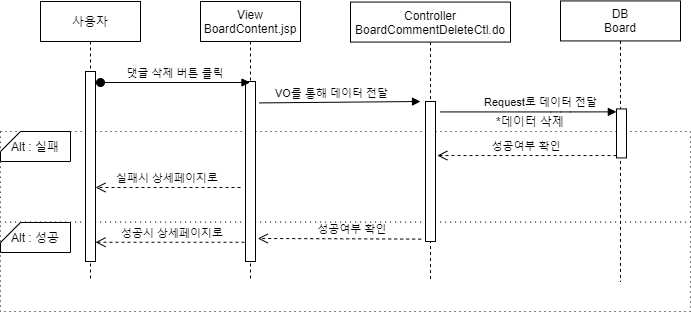

The diagram above was exported from draw.io. Its source (the exported page's mxGraphModel, read from the mxfile embedded in the PNG):
<mxGraphModel dx="1038" dy="491" grid="1" gridSize="10" guides="1" tooltips="1" connect="1" arrows="1" fold="1" page="1" pageScale="1" pageWidth="827" pageHeight="1169" math="0" shadow="0">
  <root>
    <mxCell id="td-GLNDi7j4To-KK4odX-0" />
    <mxCell id="td-GLNDi7j4To-KK4odX-1" parent="td-GLNDi7j4To-KK4odX-0" />
    <mxCell id="NHIryzfLRYV8F_0aH2dh-0" value="" style="rounded=0;whiteSpace=wrap;html=1;dashed=1;dashPattern=1 4;" parent="td-GLNDi7j4To-KK4odX-1" vertex="1">
      <mxGeometry x="20" y="300" width="690" height="90" as="geometry" />
    </mxCell>
    <mxCell id="NHIryzfLRYV8F_0aH2dh-1" value="" style="rounded=0;whiteSpace=wrap;html=1;dashed=1;dashPattern=1 4;" parent="td-GLNDi7j4To-KK4odX-1" vertex="1">
      <mxGeometry x="20" y="210" width="690" height="90.57" as="geometry" />
    </mxCell>
    <mxCell id="NHIryzfLRYV8F_0aH2dh-2" value="사용자" style="shape=umlLifeline;perimeter=lifelinePerimeter;container=1;collapsible=0;recursiveResize=0;rounded=0;shadow=0;strokeWidth=1;" parent="td-GLNDi7j4To-KK4odX-1" vertex="1">
      <mxGeometry x="60" y="80" width="100" height="280" as="geometry" />
    </mxCell>
    <mxCell id="NHIryzfLRYV8F_0aH2dh-3" value="" style="points=[];perimeter=orthogonalPerimeter;rounded=0;shadow=0;strokeWidth=1;" parent="NHIryzfLRYV8F_0aH2dh-2" vertex="1">
      <mxGeometry x="45" y="70" width="10" height="190" as="geometry" />
    </mxCell>
    <mxCell id="NHIryzfLRYV8F_0aH2dh-4" value="성공시 상세페이지로" style="verticalAlign=bottom;endArrow=open;dashed=1;endSize=8;shadow=0;strokeWidth=1;exitX=0.5;exitY=0.893;exitDx=0;exitDy=0;exitPerimeter=0;" parent="td-GLNDi7j4To-KK4odX-1" source="NHIryzfLRYV8F_0aH2dh-18" target="NHIryzfLRYV8F_0aH2dh-3" edge="1">
      <mxGeometry relative="1" as="geometry">
        <mxPoint x="120" y="230" as="targetPoint" />
        <mxPoint x="461.56999999999994" y="319.88" as="sourcePoint" />
      </mxGeometry>
    </mxCell>
    <mxCell id="NHIryzfLRYV8F_0aH2dh-5" value="Controller&#10;BoardCommentDeleteCtl.do" style="shape=umlLifeline;perimeter=lifelinePerimeter;container=1;collapsible=0;recursiveResize=0;rounded=0;shadow=0;strokeWidth=1;" parent="td-GLNDi7j4To-KK4odX-1" vertex="1">
      <mxGeometry x="370" y="80.57" width="160" height="280" as="geometry" />
    </mxCell>
    <mxCell id="NHIryzfLRYV8F_0aH2dh-6" value="" style="points=[];perimeter=orthogonalPerimeter;rounded=0;shadow=0;strokeWidth=1;" parent="NHIryzfLRYV8F_0aH2dh-5" vertex="1">
      <mxGeometry x="75" y="99.43" width="10" height="140" as="geometry" />
    </mxCell>
    <mxCell id="NHIryzfLRYV8F_0aH2dh-7" value="DB&#10;Board" style="shape=umlLifeline;perimeter=lifelinePerimeter;container=1;collapsible=0;recursiveResize=0;rounded=0;shadow=0;strokeWidth=1;" parent="td-GLNDi7j4To-KK4odX-1" vertex="1">
      <mxGeometry x="580" y="79.43" width="120" height="280.57" as="geometry" />
    </mxCell>
    <mxCell id="NHIryzfLRYV8F_0aH2dh-8" value="" style="points=[];perimeter=orthogonalPerimeter;rounded=0;shadow=0;strokeWidth=1;" parent="NHIryzfLRYV8F_0aH2dh-7" vertex="1">
      <mxGeometry x="56" y="108" width="10" height="49" as="geometry" />
    </mxCell>
    <mxCell id="NHIryzfLRYV8F_0aH2dh-9" value="" style="verticalAlign=bottom;endArrow=block;shadow=0;strokeWidth=1;exitX=1.371;exitY=0.119;exitDx=0;exitDy=0;exitPerimeter=0;" parent="td-GLNDi7j4To-KK4odX-1" source="NHIryzfLRYV8F_0aH2dh-18" edge="1">
      <mxGeometry relative="1" as="geometry">
        <mxPoint x="360" y="180" as="sourcePoint" />
        <mxPoint x="440" y="180" as="targetPoint" />
        <Array as="points" />
      </mxGeometry>
    </mxCell>
    <mxCell id="NHIryzfLRYV8F_0aH2dh-10" value="Request로 데이터 전달" style="edgeLabel;html=1;align=center;verticalAlign=middle;resizable=0;points=[];" parent="NHIryzfLRYV8F_0aH2dh-9" vertex="1" connectable="0">
      <mxGeometry x="-0.0042" y="3" relative="1" as="geometry">
        <mxPoint x="200.69" y="3" as="offset" />
      </mxGeometry>
    </mxCell>
    <mxCell id="NHIryzfLRYV8F_0aH2dh-11" value="" style="verticalAlign=bottom;endArrow=block;shadow=0;strokeWidth=1;entryX=-0.014;entryY=0.06;entryDx=0;entryDy=0;entryPerimeter=0;" parent="td-GLNDi7j4To-KK4odX-1" target="NHIryzfLRYV8F_0aH2dh-8" edge="1">
      <mxGeometry relative="1" as="geometry">
        <mxPoint x="460" y="190.43000000000006" as="sourcePoint" />
        <mxPoint x="590" y="189.9999999999999" as="targetPoint" />
        <Array as="points">
          <mxPoint x="580" y="190.43" />
        </Array>
      </mxGeometry>
    </mxCell>
    <mxCell id="NHIryzfLRYV8F_0aH2dh-12" value="VO를 통해 데이터 전달" style="edgeLabel;html=1;align=center;verticalAlign=middle;resizable=0;points=[];" parent="NHIryzfLRYV8F_0aH2dh-11" vertex="1" connectable="0">
      <mxGeometry x="-0.0042" y="3" relative="1" as="geometry">
        <mxPoint x="-197.62" y="-16.43" as="offset" />
      </mxGeometry>
    </mxCell>
    <mxCell id="NHIryzfLRYV8F_0aH2dh-13" value="성공여부 확인" style="verticalAlign=bottom;endArrow=open;dashed=1;endSize=8;shadow=0;strokeWidth=1;exitX=-0.429;exitY=0.983;exitDx=0;exitDy=0;exitPerimeter=0;entryX=1.229;entryY=0.872;entryDx=0;entryDy=0;entryPerimeter=0;" parent="td-GLNDi7j4To-KK4odX-1" source="NHIryzfLRYV8F_0aH2dh-6" target="NHIryzfLRYV8F_0aH2dh-18" edge="1">
      <mxGeometry x="-0.1568" relative="1" as="geometry">
        <mxPoint x="356.1100000000001" y="249.5" as="targetPoint" />
        <mxPoint x="445" y="220" as="sourcePoint" />
        <mxPoint as="offset" />
      </mxGeometry>
    </mxCell>
    <mxCell id="NHIryzfLRYV8F_0aH2dh-14" value="성공여부 확인" style="verticalAlign=bottom;endArrow=open;dashed=1;endSize=8;shadow=0;strokeWidth=1;entryX=1.181;entryY=0.386;entryDx=0;entryDy=0;entryPerimeter=0;" parent="td-GLNDi7j4To-KK4odX-1" source="NHIryzfLRYV8F_0aH2dh-8" target="NHIryzfLRYV8F_0aH2dh-6" edge="1">
      <mxGeometry relative="1" as="geometry">
        <mxPoint x="660" y="210" as="targetPoint" />
        <mxPoint x="818.19" y="210" as="sourcePoint" />
      </mxGeometry>
    </mxCell>
    <mxCell id="NHIryzfLRYV8F_0aH2dh-15" value="Alt : 성공" style="shape=card;whiteSpace=wrap;html=1;size=20;rotation=0;" parent="td-GLNDi7j4To-KK4odX-1" vertex="1">
      <mxGeometry x="20" y="301" width="70" height="30" as="geometry" />
    </mxCell>
    <mxCell id="NHIryzfLRYV8F_0aH2dh-16" value="Alt : 실패" style="shape=card;whiteSpace=wrap;html=1;size=20;rotation=0;" parent="td-GLNDi7j4To-KK4odX-1" vertex="1">
      <mxGeometry x="20" y="210" width="70" height="30" as="geometry" />
    </mxCell>
    <mxCell id="NHIryzfLRYV8F_0aH2dh-17" value="View&#10;BoardContent.jsp" style="shape=umlLifeline;perimeter=lifelinePerimeter;container=1;collapsible=0;recursiveResize=0;rounded=0;shadow=0;strokeWidth=1;" parent="td-GLNDi7j4To-KK4odX-1" vertex="1">
      <mxGeometry x="220" y="80" width="100" height="280" as="geometry" />
    </mxCell>
    <mxCell id="NHIryzfLRYV8F_0aH2dh-18" value="" style="points=[];perimeter=orthogonalPerimeter;rounded=0;shadow=0;strokeWidth=1;" parent="NHIryzfLRYV8F_0aH2dh-17" vertex="1">
      <mxGeometry x="45" y="80" width="10" height="180" as="geometry" />
    </mxCell>
    <mxCell id="NHIryzfLRYV8F_0aH2dh-19" value="댓글 삭제 버튼 클릭" style="verticalAlign=bottom;startArrow=oval;endArrow=block;startSize=8;shadow=0;strokeWidth=1;" parent="td-GLNDi7j4To-KK4odX-1" target="NHIryzfLRYV8F_0aH2dh-17" edge="1">
      <mxGeometry relative="1" as="geometry">
        <mxPoint x="120" y="161" as="sourcePoint" />
        <mxPoint x="224" y="161" as="targetPoint" />
      </mxGeometry>
    </mxCell>
    <mxCell id="NHIryzfLRYV8F_0aH2dh-20" value="실패시 상세페이지로" style="verticalAlign=bottom;endArrow=open;dashed=1;endSize=8;shadow=0;strokeWidth=1;" parent="td-GLNDi7j4To-KK4odX-1" target="NHIryzfLRYV8F_0aH2dh-3" edge="1">
      <mxGeometry relative="1" as="geometry">
        <mxPoint x="-10" y="250.00000000000003" as="targetPoint" />
        <mxPoint x="260" y="266" as="sourcePoint" />
      </mxGeometry>
    </mxCell>
    <mxCell id="NHIryzfLRYV8F_0aH2dh-21" value="*데이터 삭제" style="text;html=1;strokeColor=none;fillColor=none;align=center;verticalAlign=middle;whiteSpace=wrap;rounded=0;" parent="td-GLNDi7j4To-KK4odX-1" vertex="1">
      <mxGeometry x="490" y="190" width="120" height="20" as="geometry" />
    </mxCell>
  </root>
</mxGraphModel>